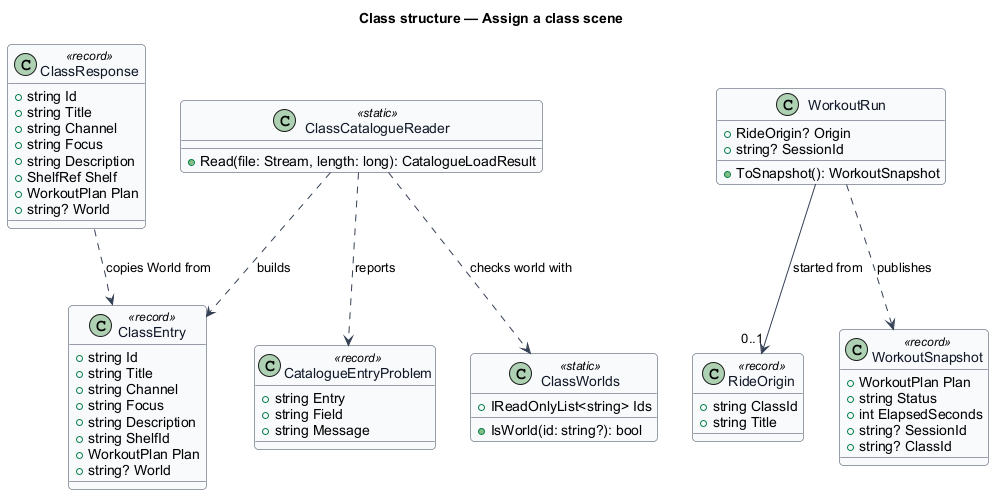

The diagram above was rendered by PlantUML. Its source (embedded in the PNG):
@startuml
skinparam backgroundColor #FFFFFF
skinparam shadowing false
skinparam roundcorner 8
skinparam defaultFontName Arial
skinparam ArrowColor #344054
skinparam class {
  BorderColor #344054
  FontColor #101828
  BackgroundColor #F9FAFB
}
title Class structure — Assign a class scene

class ClassWorlds <<static>> {
  +IReadOnlyList<string> Ids
  +IsWorld(id: string?): bool
}
class ClassEntry <<record>> {
  +string Id
  +string Title
  +string Channel
  +string Focus
  +string Description
  +string ShelfId
  +WorkoutPlan Plan
  +string? World
}
class ClassCatalogueReader <<static>> {
  +Read(file: Stream, length: long): CatalogueLoadResult
}
class CatalogueEntryProblem <<record>> {
  +string Entry
  +string Field
  +string Message
}
class ClassResponse <<record>> {
  +string Id
  +string Title
  +string Channel
  +string Focus
  +string Description
  +ShelfRef Shelf
  +WorkoutPlan Plan
  +string? World
}
class RideOrigin <<record>> {
  +string ClassId
  +string Title
}
class WorkoutRun {
  +RideOrigin? Origin
  +string? SessionId
  +ToSnapshot(): WorkoutSnapshot
}
class WorkoutSnapshot <<record>> {
  +WorkoutPlan Plan
  +string Status
  +int ElapsedSeconds
  +string? SessionId
  +string? ClassId
}

ClassCatalogueReader ..> ClassWorlds : checks world with
ClassCatalogueReader ..> ClassEntry : builds
ClassCatalogueReader ..> CatalogueEntryProblem : reports
ClassResponse ..> ClassEntry : copies World from
WorkoutRun --> "0..1" RideOrigin : started from
WorkoutRun ..> WorkoutSnapshot : publishes
@enduml